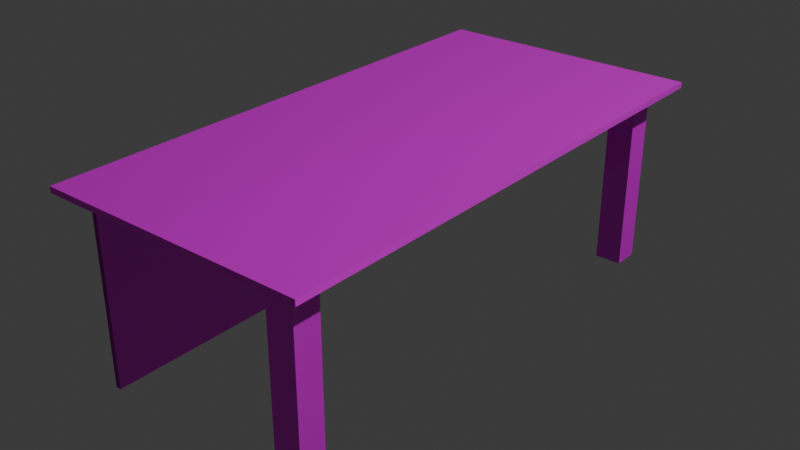 # Source: desk_texture_normalmap.blend  (saved by Blender 4.0.36; exported with 4.5.12 LTS)
import bpy
from mathutils import Matrix  # noqa: F401  (used for matrix-valued properties, if any)

bpy.ops.wm.read_factory_settings(use_empty=True)
scene = bpy.context.scene
scene.name = 'Scene'

# ---- collections
col_collection = bpy.data.collections.new('Collection'); scene.collection.children.link(col_collection)

# ---- images (referenced by path relative to the original .blend; pixels are not part of the script)
import os
ASSET_DIR = os.environ.get("B2B_ASSET_DIR", "")  # directory of the original .blend (textures are referenced by path, not embedded)
HERE = os.path.dirname(os.path.abspath(__file__))  # packed textures are extracted next to this script under _unpacked/

def load_image(name, relpath, width, height, colorspace="sRGB"):
    """Load a texture the original file referenced (path relative to the .blend, or extracted next to this script)."""
    p = next((c for c in (os.path.join(HERE, relpath), os.path.join(ASSET_DIR, relpath)) if relpath and os.path.exists(c)), "")
    if p:
        img = bpy.data.images.load(p, check_existing=True)
        img.name = name
    else:  # same state as the original file: an image datablock whose file is absent (Cycles renders it pink)
        img = bpy.data.images.new(name, width, height)
        img.source = "FILE"
        img.filepath = "//" + (relpath or name)
    img.colorspace_settings.name = colorspace
    return img
img_wood060_1k_jpg_normalgl_jpg = load_image('Wood060_1K-JPG_NormalGL.jpg', 'Wood060_1K-JPG/Wood060_1K-JPG_NormalGL.jpg', 1024, 1024, 'sRGB')
img_wood060_1k_jpg_color_jpg = load_image('Wood060_1K-JPG_Color.jpg', 'Wood060_1K-JPG/Wood060_1K-JPG_Color.jpg', 1024, 1024, 'sRGB')

# ---- materials (node trees are filled in below, after node groups)
mat_basewood = bpy.data.materials.new('BaseWood')
mat_basewood.alpha_threshold = 0.0
mat_basewood.use_transparent_shadow = False
mat_basewood.roughness = 0.5
mat_basewood.line_color = (0.0, 0.0, 0.0, 1.0)

# ---- material node trees
mat_basewood.use_nodes = True; mat_basewood.node_tree.nodes.clear()
_N = mat_basewood.node_tree.nodes; _L = mat_basewood.node_tree.links
n0 = _N.new('ShaderNodeOutputMaterial'); n0.name = 'Material Output'; n0.location = (623, 535)
n1 = _N.new('ShaderNodeBsdfPrincipled'); n1.name = 'Principled BSDF'; n1.location = (319, 597)
n1.inputs[1].default_value = 0.2
n1.inputs[2].default_value = 0.1045
n1.inputs[3].default_value = 1.45
n2 = _N.new('ShaderNodeTexImage'); n2.name = 'Image Texture'; n2.location = (-296, 429)
n2.image = img_wood060_1k_jpg_normalgl_jpg
n3 = _N.new('ShaderNodeTexImage'); n3.name = 'Image Texture.001'; n3.location = (-1, 783)
n3.image = img_wood060_1k_jpg_color_jpg
n4 = _N.new('ShaderNodeNormalMap'); n4.name = 'Normal Map'; n4.location = (57, 471)
n4.inputs[0].default_value = 0.2
_L.new(n3.outputs[0], n1.inputs[0])
_L.new(n1.outputs[0], n0.inputs[0])
_L.new(n4.outputs[0], n1.inputs[5])
_L.new(n2.outputs[0], n4.inputs[1])
n0.is_active_output = True

# ---- world
world_world = bpy.data.worlds.new('World'); scene.world = world_world
world_world.use_nodes = True; world_world.node_tree.nodes.clear()
_N = world_world.node_tree.nodes; _L = world_world.node_tree.links
n0 = _N.new('ShaderNodeOutputWorld'); n0.name = 'World Output'; n0.location = (300, 300)
n1 = _N.new('ShaderNodeBackground'); n1.name = 'Background'; n1.location = (10, 300)
n1.inputs[0].default_value = (0.05088, 0.05088, 0.05088, 1.0)
_L.new(n1.outputs[0], n0.inputs[0])
n0.is_active_output = True
world_world.color = (0.05088, 0.05088, 0.05088)
world_world.use_sun_shadow = False
world_world.sun_shadow_jitter_overblur = 0.0

# ---- lights
light_light = bpy.data.lights.new('Light', 'POINT')
light_light.transmission_factor = 0.0
light_light.use_soft_falloff = False
light_light.energy = 1000.0
light_light.shadow_soft_size = 0.1
light_light.shadow_maximum_resolution = 0.006
light_light.use_absolute_resolution = True

# ---- meshes
me_cube = bpy.data.meshes.new('Cube')
me_cube.from_pydata([(1.0, 3.508, 0.05464), (1.0, 3.508, -0.05464), (1.0, -3.508, 0.05464), (1.0, -3.508, -0.05464), (-1.0, 3.508, 0.05464), (-1.0, 3.508, -0.05464), (-1.0, -3.508, 0.05464), (-1.0, -3.508, -0.05464)], [], [(0, 4, 6, 2), (3, 2, 6, 7), (7, 6, 4, 5), (5, 1, 3, 7), (1, 0, 2, 3), (5, 4, 0, 1)])
_uv = me_cube.uv_layers.new(name='UVMap')
_uv.uv.foreach_set('vector', [1.004, 0.9983, -0.001004, 1.019, -0.02166, -0.006204, 0.9829, -0.02588, 0.375, 0.75, 0.625, 0.75, 0.625, 1.0, 0.375, 1.0, 0.375, 0.0, 0.625, 0.0, 0.625, 0.25, 0.375, 0.25, -0.1303, 0.266, 0.6303, 0.266, 0.6303, 0.984, -0.1303, 0.984, 0.007995, -0.004809, 0.992, -0.004809, 0.992, 0.9792, 0.007995, 0.9792, 0.375, 0.25, 0.625, 0.25, 0.625, 0.5, 0.375, 0.5])
me_cube.materials.append(mat_basewood)
me_cube.use_mirror_vertex_groups = False
me_cube.update()
me_cube_002 = bpy.data.meshes.new('Cube.002')
me_cube_002.from_pydata([(-1.0, -1.0, -1.0), (-1.0, -1.0, 1.0), (-1.0, 1.0, -1.0), (-1.0, 1.0, 1.0), (1.0, -1.0, -1.0), (1.0, -1.0, 1.0), (1.0, 1.0, -1.0), (1.0, 1.0, 1.0)], [], [(0, 1, 3, 2), (2, 3, 7, 6), (6, 7, 5, 4), (4, 5, 1, 0), (2, 6, 4, 0), (7, 3, 1, 5)])
_uv = me_cube_002.uv_layers.new(name='UVMap')
_uv.uv.foreach_set('vector', [0.375, 0.0, 0.625, 0.0, 0.625, 0.25, 0.375, 0.25, 0.375, 0.25, 0.625, 0.25, 0.749, 0.3946, 0.375, 0.5, 0.375, 0.5, 0.749, 0.3946, 0.625, 0.75, 0.375, 0.75, 0.375, 0.75, 0.625, 0.75, 0.625, 1.0, 0.375, 1.0, 0.125, 0.5, 0.375, 0.5, 0.375, 0.75, 0.125, 0.75, 0.749, 0.3946, 0.875, 0.5, 0.875, 0.75, 0.625, 0.75])
me_cube_002.materials.append(mat_basewood)
me_cube_002.update()

# ---- objects
ob_deskboard = bpy.data.objects.new('deskboard', me_cube)
ob_light = bpy.data.objects.new('Light', light_light)
ob_backboard = bpy.data.objects.new('backboard', me_cube)
ob_leg = bpy.data.objects.new('leg', me_cube_002)

# ---- transforms, parenting, visibility, modifiers, constraints
ob_deskboard.location = (0.0, 0.0, 0.7)
ob_deskboard.scale = (0.5, 0.2831, 0.2)
ob_deskboard.lock_rotations_4d = False
ob_deskboard.empty_display_type = 'ARROWS'
ob_deskboard.lineart.crease_threshold = 0.0
ob_light.location = (4.076, 1.005, 5.904)
ob_light.rotation_euler = (0.6503, 0.05522, 1.866)
ob_light.lock_rotations_4d = False
ob_light.empty_display_type = 'ARROWS'
ob_light.color = (0.0, 0.0, 0.0, 0.0)
ob_light.lineart.crease_threshold = 0.0
ob_backboard.location = (-0.4, 0.0, 0.3479)
ob_backboard.scale = (0.01, 0.2631, 6.3)
ob_backboard.lock_rotations_4d = False
ob_backboard.empty_display_type = 'ARROWS'
ob_backboard.lineart.crease_threshold = 0.0
ob_leg.location = (0.3628, -0.87, 0.3553)
ob_leg.scale = (0.05, 0.05, 0.3522)
_m = ob_leg.modifiers.new('Mirror', 'MIRROR')
_m.use_axis = (False, True, False)
_m.mirror_object = ob_deskboard

# ---- collection membership
col_collection.objects.link(ob_deskboard)
col_collection.objects.link(ob_light)
col_collection.objects.link(ob_backboard)
col_collection.objects.link(ob_leg)

# ---- scene / render settings (as saved in the file)
scene.frame_start = 1; scene.frame_end = 250; scene.frame_set(47)
scene.render.engine = 'BLENDER_EEVEE_NEXT'
scene.cycles.sampling_pattern = 'TABULATED_SOBOL'
bpy.context.view_layer.update()

# ---- added for rendering (the .blend has no active camera): camera
cam_auto = bpy.data.cameras.new('AutoCamera')
cam_auto.lens = 50.0
cam_auto.sensor_width = 36.0
cam_auto.clip_end = 1000.0
ob_auto_camera = bpy.data.objects.new('AutoCamera', cam_auto)
scene.collection.objects.link(ob_auto_camera)
ob_auto_camera.location = (2.15916, -2.59099, 2.08435)
ob_auto_camera.rotation_euler = (1.09748, -7.21219e-08, 0.694738)
scene.camera = ob_auto_camera
bpy.context.view_layer.update()
